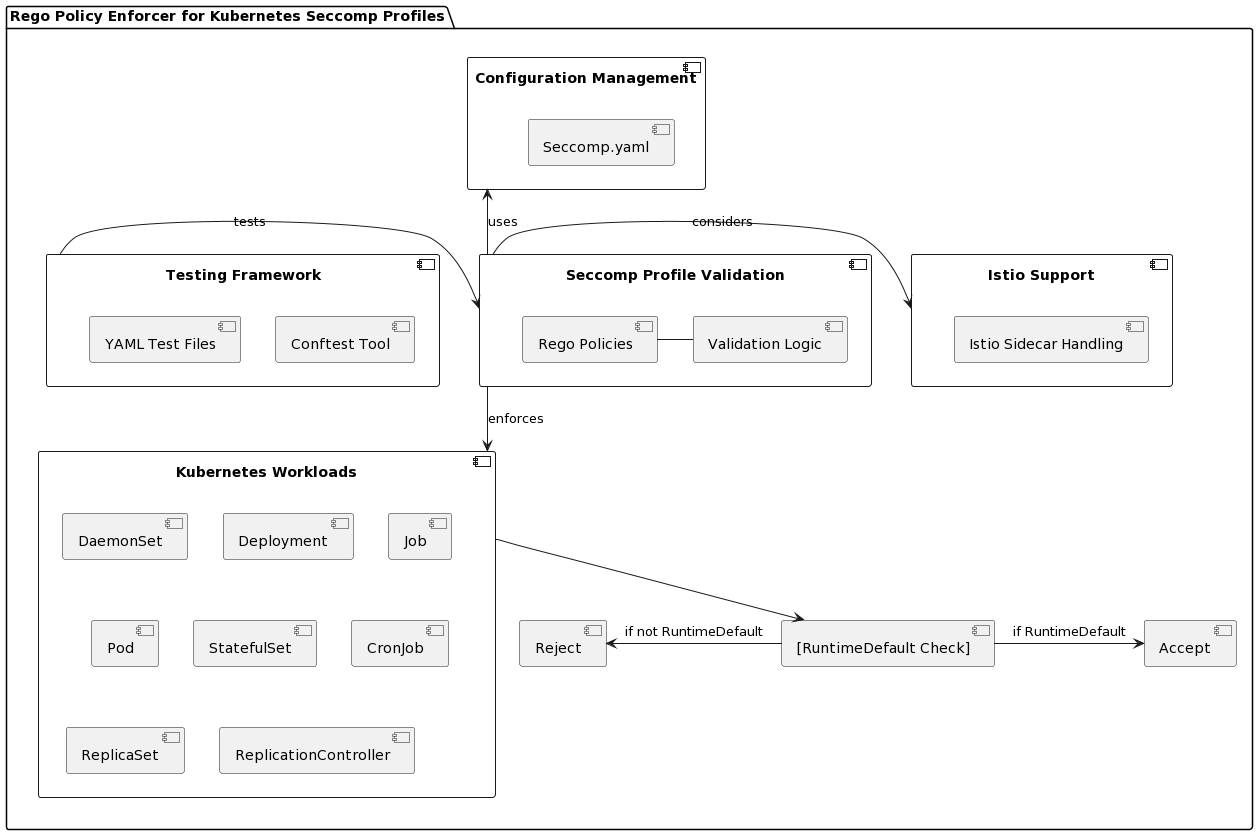

The diagram above was rendered by PlantUML. Its source (embedded in the PNG):
@startuml
package "Rego Policy Enforcer for Kubernetes Seccomp Profiles" {
    component "Seccomp Profile Validation" as Validation {
        [Rego Policies] - [Validation Logic]
    }

    component "Kubernetes Workloads" as Workloads {
        [DaemonSet]
        [Deployment]
        [Job]
        [Pod]
        [StatefulSet]
        [CronJob]
        [ReplicaSet]
        [ReplicationController]
    }

    component "Istio Support" as Istio {
        [Istio Sidecar Handling]
    }

    component "Configuration Management" as Config {
        [Seccomp.yaml]
    }

    component "Testing Framework" as Testing {
        [Conftest Tool]
        [YAML Test Files]
    }

    component "[RuntimeDefault Check]" as RuntimeDefault
    
    Validation -down-> Workloads : enforces
    Validation -right-> Istio : considers
    Validation -up-> Config : uses
    Testing -right-> Validation : tests

    Workloads -down-> RuntimeDefault
    RuntimeDefault -right-> [Accept] : if RuntimeDefault
    RuntimeDefault -left-> [Reject] : if not RuntimeDefault
}
@enduml